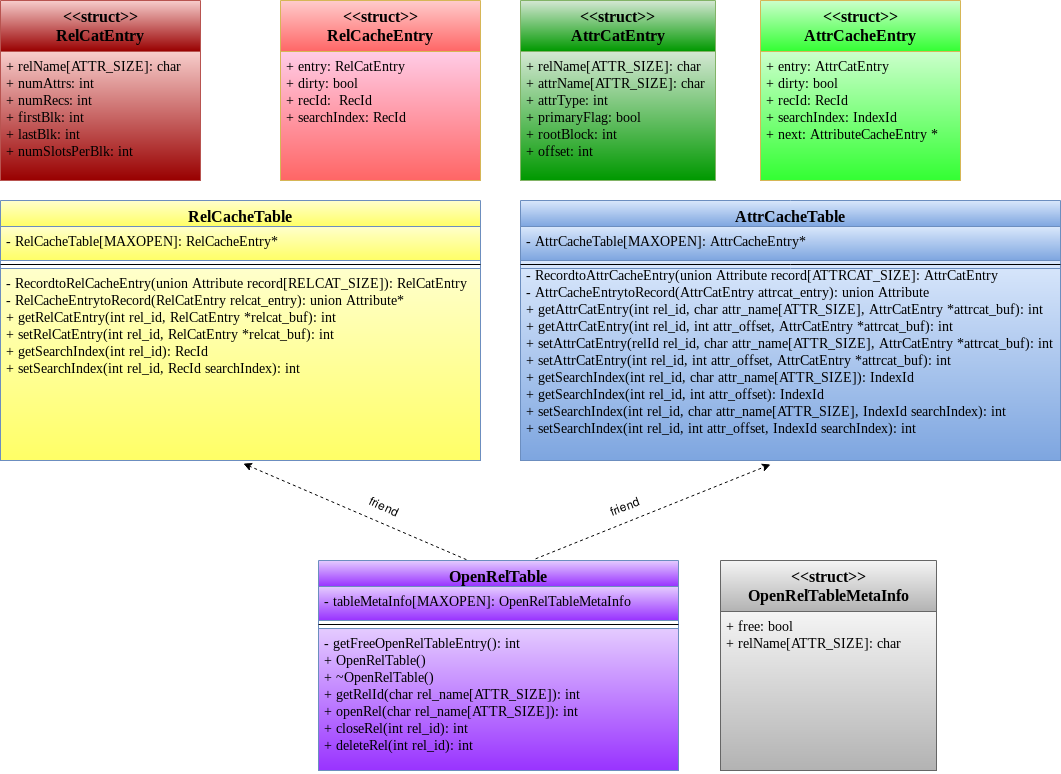

The diagram above was exported from draw.io. Its source (the exported page's mxGraphModel, read from the mxfile embedded in the PNG):
<mxGraphModel dx="1043" dy="495" grid="1" gridSize="10" guides="1" tooltips="1" connect="1" arrows="1" fold="1" page="1" pageScale="1" pageWidth="1169" pageHeight="827" background="none" math="0" shadow="0">
  <root>
    <mxCell id="0" />
    <mxCell id="1" parent="0" />
    <mxCell id="7ujt0aO47fP7VYWswhMa-5" value="&lt;&lt;struct&gt;&gt;&#10;RelCatEntry&#10;" style="swimlane;fontStyle=1;align=center;verticalAlign=top;childLayout=stackLayout;horizontal=1;startSize=51;horizontalStack=0;resizeParent=1;resizeParentMax=0;resizeLast=0;collapsible=1;marginBottom=0;labelBackgroundColor=none;fontFamily=Times New Roman;fontSize=16;fillColor=#f8cecc;strokeColor=#b85450;gradientColor=#990000;" parent="1" vertex="1">
      <mxGeometry x="40" y="30" width="200" height="180" as="geometry" />
    </mxCell>
    <mxCell id="7ujt0aO47fP7VYWswhMa-6" value="+ relName[ATTR_SIZE]: char&#10;+ numAttrs: int&#10;+ numRecs: int&#10;+ firstBlk: int&#10;+ lastBlk: int&#10;+ numSlotsPerBlk: int" style="text;strokeColor=#b85450;fillColor=#f8cecc;align=left;verticalAlign=top;spacingLeft=4;spacingRight=4;overflow=hidden;rotatable=0;points=[[0,0.5],[1,0.5]];portConstraint=eastwest;gradientColor=#990000;fontFamily=Times New Roman;fontSize=14;" parent="7ujt0aO47fP7VYWswhMa-5" vertex="1">
      <mxGeometry y="51" width="200" height="129" as="geometry" />
    </mxCell>
    <mxCell id="zpQhgxPnu-mZbRoqE8cd-3" value="&lt;&lt;struct&gt;&gt;&#10;RelCacheEntry&#10;" style="swimlane;fontStyle=1;align=center;verticalAlign=top;childLayout=stackLayout;horizontal=1;startSize=51;horizontalStack=0;resizeParent=1;resizeParentMax=0;resizeLast=0;collapsible=1;marginBottom=0;labelBackgroundColor=none;fontFamily=Times New Roman;fontSize=16;fillColor=#FFCCCC;strokeColor=#d6b656;gradientColor=#FF6666;" parent="1" vertex="1">
      <mxGeometry x="320" y="30" width="200" height="180" as="geometry" />
    </mxCell>
    <mxCell id="zpQhgxPnu-mZbRoqE8cd-4" value="+ entry: RelCatEntry&#10;+ dirty: bool&#10;+ recId:  RecId&#10;+ searchIndex: RecId&#10;&#10;" style="text;strokeColor=#d6b656;fillColor=#FFCCE6;align=left;verticalAlign=top;spacingLeft=4;spacingRight=4;overflow=hidden;rotatable=0;points=[[0,0.5],[1,0.5]];portConstraint=eastwest;gradientColor=#FF6666;fontFamily=Times New Roman;fontSize=14;" parent="zpQhgxPnu-mZbRoqE8cd-3" vertex="1">
      <mxGeometry y="51" width="200" height="129" as="geometry" />
    </mxCell>
    <mxCell id="zpQhgxPnu-mZbRoqE8cd-8" value="- RecordtoAttrCacheEntry(union Attribute record[ATTRCAT_SIZE]: AttrCatEntry&#10;- AttrCacheEntrytoRecord(AttrCatEntry attrcat_entry): union Attribute&#10;+ getAttrCatEntry(int rel_id, char attr_name[ATTR_SIZE], AttrCatEntry *attrcat_buf): int&#10;+ getAttrCatEntry(int rel_id, int attr_offset, AttrCatEntry *attrcat_buf): int&#10;+ setAttrCatEntry(relId rel_id, char attr_name[ATTR_SIZE], AttrCatEntry *attrcat_buf): int&#10;+ setAttrCatEntry(int rel_id, int attr_offset, AttrCatEntry *attrcat_buf): int&#10;+ getSearchIndex(int rel_id, char attr_name[ATTR_SIZE]): IndexId&#10;+ getSearchIndex(int rel_id, int attr_offset): IndexId&#10;+ setSearchIndex(int rel_id, char attr_name[ATTR_SIZE], IndexId searchIndex): int&#10;+ setSearchIndex(int rel_id, int attr_offset, IndexId searchIndex): int&#10;" style="text;strokeColor=#6c8ebf;fillColor=#dae8fc;align=left;verticalAlign=top;spacingLeft=4;spacingRight=4;overflow=hidden;rotatable=0;points=[[0,0.5],[1,0.5]];portConstraint=eastwest;gradientColor=#7ea6e0;fontFamily=Times New Roman;fontSize=14;" parent="1" vertex="1">
      <mxGeometry x="560" y="290" width="540" height="200" as="geometry" />
    </mxCell>
    <mxCell id="7ujt0aO47fP7VYWswhMa-7" value="&lt;&lt;struct&gt;&gt;&#10;AttrCatEntry&#10;" style="swimlane;fontStyle=1;align=center;verticalAlign=top;childLayout=stackLayout;horizontal=1;startSize=51;horizontalStack=0;resizeParent=1;resizeParentMax=0;resizeLast=0;collapsible=1;marginBottom=0;labelBackgroundColor=none;fontFamily=Times New Roman;fontSize=16;fillColor=#d5e8d4;strokeColor=#82b366;gradientColor=#009900;" parent="1" vertex="1">
      <mxGeometry x="560" y="30" width="195" height="180" as="geometry" />
    </mxCell>
    <mxCell id="7ujt0aO47fP7VYWswhMa-8" value="+ relName[ATTR_SIZE]: char&#10;+ attrName[ATTR_SIZE]: char&#10;+ attrType: int&#10;+ primaryFlag: bool&#10;+ rootBlock: int&#10;+ offset: int" style="text;strokeColor=#82b366;fillColor=#d5e8d4;align=left;verticalAlign=top;spacingLeft=4;spacingRight=4;overflow=hidden;rotatable=0;points=[[0,0.5],[1,0.5]];portConstraint=eastwest;gradientColor=#009900;fontFamily=Times New Roman;fontSize=14;" parent="7ujt0aO47fP7VYWswhMa-7" vertex="1">
      <mxGeometry y="51" width="195" height="129" as="geometry" />
    </mxCell>
    <mxCell id="7ujt0aO47fP7VYWswhMa-9" value="&lt;&lt;struct&gt;&gt;&#10;AttrCacheEntry&#10;" style="swimlane;fontStyle=1;align=center;verticalAlign=top;childLayout=stackLayout;horizontal=1;startSize=51;horizontalStack=0;resizeParent=1;resizeParentMax=0;resizeLast=0;collapsible=1;marginBottom=0;labelBackgroundColor=none;fontFamily=Times New Roman;fontSize=16;fillColor=#CCFFCC;strokeColor=#d6b656;gradientColor=#33FF33;" parent="1" vertex="1">
      <mxGeometry x="800" y="30" width="200" height="180" as="geometry" />
    </mxCell>
    <mxCell id="7ujt0aO47fP7VYWswhMa-10" value="+ entry: AttrCatEntry&#10;+ dirty: bool&#10;+ recId: RecId&#10;+ searchIndex: IndexId&#10;+ next: AttributeCacheEntry *&#10;" style="text;strokeColor=#d6b656;fillColor=#CCFFCC;align=left;verticalAlign=top;spacingLeft=4;spacingRight=4;overflow=hidden;rotatable=0;points=[[0,0.5],[1,0.5]];portConstraint=eastwest;gradientColor=#33FF33;fontFamily=Times New Roman;fontSize=14;" parent="7ujt0aO47fP7VYWswhMa-9" vertex="1">
      <mxGeometry y="51" width="200" height="129" as="geometry" />
    </mxCell>
    <mxCell id="egup6xxpGmrujpijSw-8-5" value="" style="html=1;labelBackgroundColor=#ffffff;startArrow=none;startFill=0;startSize=6;endArrow=classic;endFill=1;endSize=6;jettySize=auto;orthogonalLoop=1;strokeWidth=1;dashed=1;fontSize=14;exitX=0.411;exitY=-0.004;exitDx=0;exitDy=0;exitPerimeter=0;entryX=0.506;entryY=1.016;entryDx=0;entryDy=0;entryPerimeter=0;" parent="1" source="zpQhgxPnu-mZbRoqE8cd-10" target="7ujt0aO47fP7VYWswhMa-4" edge="1">
      <mxGeometry width="60" height="60" relative="1" as="geometry">
        <mxPoint x="490" y="600" as="sourcePoint" />
        <mxPoint x="280" y="500" as="targetPoint" />
      </mxGeometry>
    </mxCell>
    <mxCell id="egup6xxpGmrujpijSw-8-6" value="" style="html=1;labelBackgroundColor=#ffffff;startArrow=none;startFill=0;startSize=6;endArrow=classic;endFill=1;endSize=6;jettySize=auto;orthogonalLoop=1;strokeWidth=1;dashed=1;fontSize=14;exitX=0.603;exitY=-0.008;exitDx=0;exitDy=0;exitPerimeter=0;" parent="1" source="zpQhgxPnu-mZbRoqE8cd-10" edge="1">
      <mxGeometry width="60" height="60" relative="1" as="geometry">
        <mxPoint x="490" y="600" as="sourcePoint" />
        <mxPoint x="810" y="494" as="targetPoint" />
      </mxGeometry>
    </mxCell>
    <mxCell id="egup6xxpGmrujpijSw-8-7" value="friend" style="text;html=1;strokeColor=none;fillColor=none;align=center;verticalAlign=middle;whiteSpace=wrap;rounded=0;rotation=25;" parent="1" vertex="1">
      <mxGeometry x="378.59" y="526.34" width="90" height="20" as="geometry" />
    </mxCell>
    <mxCell id="egup6xxpGmrujpijSw-8-8" value="friend" style="text;html=1;strokeColor=none;fillColor=none;align=center;verticalAlign=middle;whiteSpace=wrap;rounded=0;rotation=-20;" parent="1" vertex="1">
      <mxGeometry x="630" y="526.3399999999999" width="70" height="20" as="geometry" />
    </mxCell>
    <mxCell id="7ujt0aO47fP7VYWswhMa-1" value="RelCacheTable" style="swimlane;fontStyle=1;align=center;verticalAlign=top;childLayout=stackLayout;horizontal=1;startSize=26;horizontalStack=0;resizeParent=1;resizeParentMax=0;resizeLast=0;collapsible=1;marginBottom=0;fontFamily=Times New Roman;fontSize=16;fillColor=#FFFFCC;strokeColor=#6c8ebf;gradientColor=#FFFF66;" parent="1" vertex="1">
      <mxGeometry x="40" y="230" width="480" height="260" as="geometry" />
    </mxCell>
    <mxCell id="7ujt0aO47fP7VYWswhMa-2" value="- RelCacheTable[MAXOPEN]: RelCacheEntry*&#10;" style="text;strokeColor=#6c8ebf;fillColor=#FFFFCC;align=left;verticalAlign=top;spacingLeft=4;spacingRight=4;overflow=hidden;rotatable=0;points=[[0,0.5],[1,0.5]];portConstraint=eastwest;fontSize=14;fontFamily=Times New Roman;labelBackgroundColor=none;gradientColor=#FFFF66;" parent="7ujt0aO47fP7VYWswhMa-1" vertex="1">
      <mxGeometry y="26" width="480" height="34" as="geometry" />
    </mxCell>
    <mxCell id="7ujt0aO47fP7VYWswhMa-3" value="" style="line;strokeWidth=1;fillColor=none;align=left;verticalAlign=middle;spacingTop=-1;spacingLeft=3;spacingRight=3;rotatable=0;labelPosition=right;points=[];portConstraint=eastwest;" parent="7ujt0aO47fP7VYWswhMa-1" vertex="1">
      <mxGeometry y="60" width="480" height="8" as="geometry" />
    </mxCell>
    <mxCell id="7ujt0aO47fP7VYWswhMa-4" value="- RecordtoRelCacheEntry(union Attribute record[RELCAT_SIZE]): RelCatEntry&#10;- RelCacheEntrytoRecord(RelCatEntry relcat_entry): union Attribute*&#10;+ getRelCatEntry(int rel_id, RelCatEntry *relcat_buf): int&#10;+ setRelCatEntry(int rel_id, RelCatEntry *relcat_buf): int&#10;+ getSearchIndex(int rel_id): RecId&#10;+ setSearchIndex(int rel_id, RecId searchIndex): int&#10;" style="text;strokeColor=#6c8ebf;fillColor=#FFFFCC;align=left;verticalAlign=top;spacingLeft=4;spacingRight=4;overflow=hidden;rotatable=0;points=[[0,0.5],[1,0.5]];portConstraint=eastwest;gradientColor=#FFFF66;fontFamily=Times New Roman;fontSize=14;" parent="7ujt0aO47fP7VYWswhMa-1" vertex="1">
      <mxGeometry y="68" width="480" height="192" as="geometry" />
    </mxCell>
    <mxCell id="zpQhgxPnu-mZbRoqE8cd-5" value="AttrCacheTable&#10;" style="swimlane;fontStyle=1;align=center;verticalAlign=top;childLayout=stackLayout;horizontal=1;startSize=26;horizontalStack=0;resizeParent=1;resizeParentMax=0;resizeLast=0;collapsible=1;marginBottom=0;fontFamily=Times New Roman;fontSize=16;fillColor=#dae8fc;strokeColor=#6c8ebf;gradientColor=#7ea6e0;" parent="1" vertex="1">
      <mxGeometry x="560" y="230" width="540" height="68" as="geometry" />
    </mxCell>
    <mxCell id="zpQhgxPnu-mZbRoqE8cd-6" value="- AttrCacheTable[MAXOPEN]: AttrCacheEntry*&#10;&#10;&#10;" style="text;strokeColor=#6c8ebf;fillColor=#dae8fc;align=left;verticalAlign=top;spacingLeft=4;spacingRight=4;overflow=hidden;rotatable=0;points=[[0,0.5],[1,0.5]];portConstraint=eastwest;fontSize=14;fontFamily=Times New Roman;labelBackgroundColor=none;gradientColor=#7ea6e0;" parent="zpQhgxPnu-mZbRoqE8cd-5" vertex="1">
      <mxGeometry y="26" width="540" height="34" as="geometry" />
    </mxCell>
    <mxCell id="zpQhgxPnu-mZbRoqE8cd-7" value="" style="line;strokeWidth=1;fillColor=none;align=left;verticalAlign=middle;spacingTop=-1;spacingLeft=3;spacingRight=3;rotatable=0;labelPosition=right;points=[];portConstraint=eastwest;" parent="zpQhgxPnu-mZbRoqE8cd-5" vertex="1">
      <mxGeometry y="60" width="540" height="8" as="geometry" />
    </mxCell>
    <mxCell id="zpQhgxPnu-mZbRoqE8cd-10" value="OpenRelTable" style="swimlane;fontStyle=1;align=center;verticalAlign=top;childLayout=stackLayout;horizontal=1;startSize=26;horizontalStack=0;resizeParent=1;resizeParentMax=0;resizeLast=0;collapsible=1;marginBottom=0;fontFamily=Times New Roman;fontSize=16;fillColor=#E5CCFF;strokeColor=#6c8ebf;gradientColor=#9933FF;" parent="1" vertex="1">
      <mxGeometry x="358" y="590" width="360" height="210" as="geometry" />
    </mxCell>
    <mxCell id="zpQhgxPnu-mZbRoqE8cd-11" value="- tableMetaInfo[MAXOPEN]: OpenRelTableMetaInfo&#10;&#10;&#10;" style="text;strokeColor=#6c8ebf;fillColor=#E5CCFF;align=left;verticalAlign=top;spacingLeft=4;spacingRight=4;overflow=hidden;rotatable=0;points=[[0,0.5],[1,0.5]];portConstraint=eastwest;fontSize=14;fontFamily=Times New Roman;labelBackgroundColor=none;gradientColor=#9933FF;" parent="zpQhgxPnu-mZbRoqE8cd-10" vertex="1">
      <mxGeometry y="26" width="360" height="34" as="geometry" />
    </mxCell>
    <mxCell id="zpQhgxPnu-mZbRoqE8cd-12" value="" style="line;strokeWidth=1;fillColor=none;align=left;verticalAlign=middle;spacingTop=-1;spacingLeft=3;spacingRight=3;rotatable=0;labelPosition=right;points=[];portConstraint=eastwest;" parent="zpQhgxPnu-mZbRoqE8cd-10" vertex="1">
      <mxGeometry y="60" width="360" height="8" as="geometry" />
    </mxCell>
    <mxCell id="zpQhgxPnu-mZbRoqE8cd-13" value="- getFreeOpenRelTableEntry(): int&#10;+ OpenRelTable()&#10;+ ~OpenRelTable()&#10;+ getRelId(char rel_name[ATTR_SIZE]): int&#10;+ openRel(char rel_name[ATTR_SIZE]): int&#10;+ closeRel(int rel_id): int&#10;+ deleteRel(int rel_id): int&#10;&#10;" style="text;strokeColor=#6c8ebf;fillColor=#E5CCFF;align=left;verticalAlign=top;spacingLeft=4;spacingRight=4;overflow=hidden;rotatable=0;points=[[0,0.5],[1,0.5]];portConstraint=eastwest;gradientColor=#9933FF;fontFamily=Times New Roman;fontSize=14;" parent="zpQhgxPnu-mZbRoqE8cd-10" vertex="1">
      <mxGeometry y="68" width="360" height="142" as="geometry" />
    </mxCell>
    <mxCell id="7ujt0aO47fP7VYWswhMa-11" value="&lt;&lt;struct&gt;&gt;&#10;OpenRelTableMetaInfo&#10;" style="swimlane;fontStyle=1;align=center;verticalAlign=top;childLayout=stackLayout;horizontal=1;startSize=51;horizontalStack=0;resizeParent=1;resizeParentMax=0;resizeLast=0;collapsible=1;marginBottom=0;labelBackgroundColor=none;fontFamily=Times New Roman;fontSize=16;fillColor=#f5f5f5;strokeColor=#666666;gradientColor=#b3b3b3;" parent="1" vertex="1">
      <mxGeometry x="760" y="590" width="216" height="210" as="geometry" />
    </mxCell>
    <mxCell id="7ujt0aO47fP7VYWswhMa-12" value="+ free: bool&#10;+ relName[ATTR_SIZE]: char" style="text;strokeColor=#666666;fillColor=#f5f5f5;align=left;verticalAlign=top;spacingLeft=4;spacingRight=4;overflow=hidden;rotatable=0;points=[[0,0.5],[1,0.5]];portConstraint=eastwest;gradientColor=#b3b3b3;fontFamily=Times New Roman;fontSize=14;" parent="7ujt0aO47fP7VYWswhMa-11" vertex="1">
      <mxGeometry y="51" width="216" height="159" as="geometry" />
    </mxCell>
  </root>
</mxGraphModel>